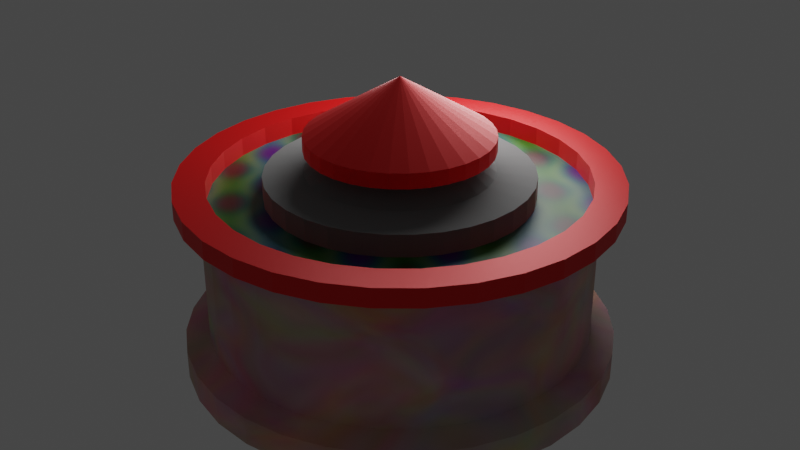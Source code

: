 # Source: MineBomb.blend  (saved by Blender 3.3.6; exported with 4.5.12 LTS)
import bpy
from mathutils import Matrix  # noqa: F401  (used for matrix-valued properties, if any)

bpy.ops.wm.read_factory_settings(use_empty=True)
scene = bpy.context.scene
scene.name = 'Scene'

# ---- collections
col_collection = bpy.data.collections.new('Collection'); scene.collection.children.link(col_collection)

# ---- materials (node trees are filled in below, after node groups)
mat_redmaterial = bpy.data.materials.new('RedMaterial')
mat_redmaterial.use_transparent_shadow = False
mat_metalick = bpy.data.materials.new('Metalick')
mat_metalick.use_transparent_shadow = False
mat_old = bpy.data.materials.new('Old')
mat_old.use_transparent_shadow = False
mat_old2 = bpy.data.materials.new('Old2')
mat_old2.use_transparent_shadow = False

# ---- material node trees
mat_redmaterial.use_nodes = True; mat_redmaterial.node_tree.nodes.clear()
_N = mat_redmaterial.node_tree.nodes; _L = mat_redmaterial.node_tree.links
n0 = _N.new('ShaderNodeBsdfPrincipled'); n0.name = 'Principled BSDF'; n0.location = (10, 300)
n0.distribution = 'GGX'
n0.subsurface_method = 'RANDOM_WALK_SKIN'
n0.inputs[0].default_value = (0.8, 0.0, 0.0, 1.0)
n0.inputs[1].default_value = 0.2992
n0.inputs[3].default_value = 1.45
n0.inputs[27].default_value = (0.0, 0.0, 0.0, 1.0)
n0.inputs[28].default_value = 1.0
n1 = _N.new('ShaderNodeOutputMaterial'); n1.name = 'Material Output'; n1.location = (300, 300)
_L.new(n0.outputs[0], n1.inputs[0])
n1.is_active_output = True
mat_metalick.use_nodes = True; mat_metalick.node_tree.nodes.clear()
_N = mat_metalick.node_tree.nodes; _L = mat_metalick.node_tree.links
n0 = _N.new('ShaderNodeBsdfPrincipled'); n0.name = 'Principled BSDF'; n0.location = (10, 300)
n0.distribution = 'GGX'
n0.subsurface_method = 'RANDOM_WALK_SKIN'
n0.inputs[0].default_value = (0.4337, 0.4337, 0.4337, 1.0)
n0.inputs[1].default_value = 1.0
n0.inputs[2].default_value = 1.0
n0.inputs[3].default_value = 1.45
n0.inputs[8].default_value = 1.0
n0.inputs[9].default_value = (1.0, 0.8, 0.7)
n0.inputs[10].default_value = 0.3386
n0.inputs[11].default_value = 1.642
n0.inputs[13].default_value = 0.8386
n0.inputs[20].default_value = 0.4788
n0.inputs[27].default_value = (0.0, 0.0, 0.0, 1.0)
n0.inputs[28].default_value = 1.0
n1 = _N.new('ShaderNodeOutputMaterial'); n1.name = 'Material Output'; n1.location = (300, 300)
_L.new(n0.outputs[0], n1.inputs[0])
n1.is_active_output = True
mat_old.use_nodes = True; mat_old.node_tree.nodes.clear()
_N = mat_old.node_tree.nodes; _L = mat_old.node_tree.links
n0 = _N.new('ShaderNodeBsdfPrincipled'); n0.name = 'Principled BSDF'; n0.location = (10, 300)
n0.distribution = 'GGX'
n0.subsurface_method = 'RANDOM_WALK_SKIN'
n0.inputs[3].default_value = 1.45
n0.inputs[27].default_value = (0.0, 0.0, 0.0, 1.0)
n0.inputs[28].default_value = 1.0
n1 = _N.new('ShaderNodeOutputMaterial'); n1.name = 'Material Output'; n1.location = (300, 300)
n2 = _N.new('ShaderNodeTexMagic'); n2.name = 'Magic Texture'; n2.location = (-463, 245)
n3 = _N.new('ShaderNodeRGB'); n3.name = 'RGB'; n3.location = (-492, 39)
n3.outputs[0].default_value = (0.05088, 0.01668, 0.01209, 1.0)
n4 = _N.new('ShaderNodeMix'); n4.name = 'Mix'; n4.location = (-254, 100)
n4.data_type = 'RGBA'
n4.blend_type = 'MULTIPLY'
n4.clamp_result = True
n4.inputs[0].default_value = 0.85
_L.new(n0.outputs[0], n1.inputs[0])
_L.new(n2.outputs[0], n4.inputs[6])
_L.new(n3.outputs[0], n4.inputs[7])
_L.new(n4.outputs[2], n0.inputs[0])
n1.is_active_output = True
mat_old2.use_nodes = True; mat_old2.node_tree.nodes.clear()
_N = mat_old2.node_tree.nodes; _L = mat_old2.node_tree.links
n0 = _N.new('ShaderNodeBsdfPrincipled'); n0.name = 'Principled BSDF'; n0.location = (10, 300)
n0.distribution = 'GGX'
n0.subsurface_method = 'RANDOM_WALK_SKIN'
n0.inputs[3].default_value = 1.45
n0.inputs[27].default_value = (0.0, 0.0, 0.0, 1.0)
n0.inputs[28].default_value = 1.0
n1 = _N.new('ShaderNodeOutputMaterial'); n1.name = 'Material Output'; n1.location = (300, 300)
n2 = _N.new('ShaderNodeMix'); n2.name = 'Mix'; n2.location = (-294, 166)
n2.data_type = 'RGBA'
n2.inputs[7].default_value = (0.5, 0.07733, 0.03886, 1.0)
n3 = _N.new('ShaderNodeTexNoise'); n3.name = 'Noise Texture'; n3.location = (-631, 313)
n3.inputs[8].default_value = 0.8
_L.new(n0.outputs[0], n1.inputs[0])
_L.new(n3.outputs[1], n2.inputs[6])
_L.new(n2.outputs[2], n0.inputs[0])
n1.is_active_output = True

# ---- world
world_world = bpy.data.worlds.new('World'); scene.world = world_world
world_world.use_nodes = True; world_world.node_tree.nodes.clear()
_N = world_world.node_tree.nodes; _L = world_world.node_tree.links
n0 = _N.new('ShaderNodeOutputWorld'); n0.name = 'World Output'; n0.location = (300, 300)
n1 = _N.new('ShaderNodeBackground'); n1.name = 'Background'; n1.location = (10, 300)
n1.inputs[0].default_value = (0.05088, 0.05088, 0.05088, 1.0)
_L.new(n1.outputs[0], n0.inputs[0])
n0.is_active_output = True
world_world.color = (0.05088, 0.05088, 0.05088)
world_world.use_sun_shadow = False
world_world.sun_shadow_jitter_overblur = 0.0

# ---- lights
light_point = bpy.data.lights.new('Point', 'POINT')
light_point.transmission_factor = 0.0
light_point.shadow_soft_size = 0.25
light_point.shadow_maximum_resolution = 0.006
light_point.use_absolute_resolution = True

# ---- meshes
me_cylinder = bpy.data.meshes.new('Cylinder')
me_cylinder.from_pydata([(-0.001227, 0.9975, 0.3992), (-0.001227, 0.6059, 2.399), (0.1939, 0.9783, 0.3992), (0.1175, 0.5942, 2.399), (0.3815, 0.9214, 0.3992), (0.2316, 0.5596, 2.399), (0.5543, 0.829, 0.3992), (0.3368, 0.5034, 2.399), (0.7059, 0.7047, 0.3992), (0.429, 0.4277, 2.399), (0.8302, 0.5531, 0.3992), (0.5046, 0.3355, 2.399), (0.9227, 0.3802, 0.3992), (0.5608, 0.2304, 2.399), (0.9796, 0.1926, 0.3992), (0.5954, 0.1162, 2.399), (0.9988, -0.002454, 0.3992), (0.6071, -0.002454, 2.399), (0.9796, -0.1975, 0.3992), (0.5954, -0.1211, 2.399), (0.9227, -0.3851, 0.3992), (0.5608, -0.2353, 2.399), (0.8302, -0.558, 0.3992), (0.5046, -0.3404, 2.399), (0.7059, -0.7096, 0.3992), (0.429, -0.4326, 2.399), (0.5543, -0.8339, 0.3992), (0.3368, -0.5083, 2.399), (0.3815, -0.9263, 0.3992), (0.2316, -0.5645, 2.399), (0.1939, -0.9832, 0.3992), (0.1175, -0.5991, 2.399), (-0.001227, -1.002, 0.3992), (-0.001227, -0.6108, 2.399), (-0.1963, -0.9832, 0.3992), (-0.1199, -0.5991, 2.399), (-0.3839, -0.9263, 0.3992), (-0.234, -0.5645, 2.399), (-0.5568, -0.8339, 0.3992), (-0.3392, -0.5083, 2.399), (-0.7083, -0.7096, 0.3992), (-0.4314, -0.4326, 2.399), (-0.8327, -0.558, 0.3992), (-0.5071, -0.3404, 2.399), (-0.9251, -0.3851, 0.3992), (-0.5633, -0.2353, 2.399), (-0.982, -0.1975, 0.3992), (-0.5979, -0.1211, 2.399), (-1.001, -0.002454, 0.3992), (-0.6096, -0.002454, 2.399), (-0.982, 0.1926, 0.3992), (-0.5979, 0.1162, 2.399), (-0.9251, 0.3802, 0.3992), (-0.5633, 0.2304, 2.399), (-0.8327, 0.5531, 0.3992), (-0.5071, 0.3355, 2.399), (-0.7083, 0.7047, 0.3992), (-0.4314, 0.4277, 2.399), (-0.5568, 0.829, 0.3992), (-0.3392, 0.5034, 2.399), (-0.3839, 0.9214, 0.3992), (-0.234, 0.5596, 2.399), (-0.1963, 0.9783, 0.3992), (-0.1199, 0.5942, 2.399), (0.1939, 0.9783, 2.399), (-0.001227, 0.9975, 2.399), (0.3815, 0.9214, 2.399), (0.5543, 0.829, 2.399), (0.7059, 0.7047, 2.399), (0.8302, 0.5531, 2.399), (0.9227, 0.3802, 2.399), (0.9796, 0.1926, 2.399), (0.9988, -0.002454, 2.399), (0.9796, -0.1975, 2.399), (0.9227, -0.3851, 2.399), (0.8302, -0.558, 2.399), (0.7059, -0.7096, 2.399), (0.5543, -0.8339, 2.399), (0.3815, -0.9263, 2.399), (0.1939, -0.9832, 2.399), (-0.001227, -1.002, 2.399), (-0.1963, -0.9832, 2.399), (-0.3839, -0.9263, 2.399), (-0.5568, -0.8339, 2.399), (-0.7083, -0.7096, 2.399), (-0.8327, -0.558, 2.399), (-0.9251, -0.3851, 2.399), (-0.982, -0.1975, 2.399), (-1.001, -0.002454, 2.399), (-0.982, 0.1926, 2.399), (-0.9251, 0.3802, 2.399), (-0.8327, 0.5531, 2.399), (-0.7083, 0.7047, 2.399), (-0.5568, 0.829, 2.399), (-0.3839, 0.9214, 2.399), (-0.1963, 0.9783, 2.399), (-0.001227, -0.002454, 4.032), (0.082, 0.4159, 3.249), (-0.001227, 0.4241, 3.249), (0.162, 0.3917, 3.249), (0.2358, 0.3522, 3.249), (0.3004, 0.2992, 3.249), (0.3535, 0.2345, 3.249), (0.3929, 0.1608, 3.249), (0.4172, 0.08077, 3.249), (0.4254, -0.002454, 3.249), (0.4172, -0.08568, 3.249), (0.3929, -0.1657, 3.249), (0.3535, -0.2395, 3.249), (0.3004, -0.3041, 3.249), (0.2358, -0.3572, 3.249), (0.162, -0.3966, 3.249), (0.082, -0.4208, 3.249), (-0.001227, -0.429, 3.249), (-0.08445, -0.4208, 3.249), (-0.1645, -0.3966, 3.249), (-0.2382, -0.3572, 3.249), (-0.3029, -0.3041, 3.249), (-0.3559, -0.2395, 3.249), (-0.3953, -0.1657, 3.249), (-0.4196, -0.08568, 3.249), (-0.4278, -0.002454, 3.249), (-0.4196, 0.08077, 3.249), (-0.3953, 0.1608, 3.249), (-0.3559, 0.2345, 3.249), (-0.3029, 0.2992, 3.249), (-0.2382, 0.3522, 3.249), (-0.1645, 0.3917, 3.249), (-0.08445, 0.4159, 3.249), (0.2316, -0.5645, 2.703), (0.162, -0.3966, 3.037), (0.082, -0.4208, 3.037), (0.1175, -0.5991, 2.703), (0.1175, 0.5942, 2.703), (0.082, 0.4159, 3.037), (0.162, 0.3917, 3.037), (0.2316, 0.5596, 2.703), (-0.4314, 0.4277, 2.703), (-0.3029, 0.2992, 3.037), (-0.2382, 0.3522, 3.037), (-0.3392, 0.5034, 2.703), (-0.001227, -0.429, 3.037), (-0.001227, -0.6108, 2.703), (0.2358, 0.3522, 3.037), (0.3368, 0.5034, 2.703), (-0.1645, 0.3917, 3.037), (-0.234, 0.5596, 2.703), (-0.08445, -0.4208, 3.037), (-0.1199, -0.5991, 2.703), (0.3004, 0.2992, 3.037), (0.429, 0.4277, 2.703), (-0.08445, 0.4159, 3.037), (-0.1199, 0.5942, 2.703), (-0.1645, -0.3966, 3.037), (-0.234, -0.5645, 2.703), (0.3535, 0.2345, 3.037), (0.5046, 0.3355, 2.703), (-0.001227, 0.4241, 3.037), (-0.001227, 0.6059, 2.703), (-0.2382, -0.3572, 3.037), (-0.3392, -0.5083, 2.703), (0.3929, 0.1608, 3.037), (0.5608, 0.2304, 2.703), (-0.3029, -0.3041, 3.037), (-0.4314, -0.4326, 2.703), (0.4172, 0.08077, 3.037), (0.5954, 0.1162, 2.703), (-0.3559, -0.2395, 3.037), (-0.5071, -0.3404, 2.703), (0.4254, -0.002454, 3.037), (0.6071, -0.002454, 2.703), (-0.3953, -0.1657, 3.037), (-0.5633, -0.2353, 2.703), (0.4172, -0.08568, 3.037), (0.5954, -0.1211, 2.703), (-0.4196, -0.08568, 3.037), (-0.5979, -0.1211, 2.703), (0.3929, -0.1657, 3.037), (0.5608, -0.2353, 2.703), (-0.4278, -0.002454, 3.037), (-0.6096, -0.002454, 2.703), (0.3535, -0.2395, 3.037), (0.5046, -0.3404, 2.703), (-0.4196, 0.08077, 3.037), (-0.5979, 0.1162, 2.703), (0.3004, -0.3041, 3.037), (0.429, -0.4326, 2.703), (-0.3953, 0.1608, 3.037), (-0.5633, 0.2304, 2.703), (0.2358, -0.3572, 3.037), (0.3368, -0.5083, 2.703), (-0.3559, 0.2345, 3.037), (-0.5071, 0.3355, 2.703), (0.1623, -0.3973, 2.748), (0.1135, -0.2793, 3.005), (0.05724, -0.2964, 3.005), (0.08215, -0.4216, 2.748), (0.08215, 0.4167, 2.748), (0.05724, 0.2915, 3.005), (0.1135, 0.2744, 3.005), (0.1623, 0.3924, 2.748), (-0.3034, 0.2997, 2.748), (-0.2131, 0.2095, 3.005), (-0.1677, 0.2467, 3.005), (-0.2387, 0.3529, 2.748), (-0.001227, -0.3021, 3.005), (-0.001227, -0.4298, 2.748), (0.1653, 0.2467, 3.005), (0.2362, 0.3529, 2.748), (-0.1159, 0.2744, 3.005), (-0.1648, 0.3924, 2.748), (-0.05969, -0.2964, 3.005), (-0.0846, -0.4216, 2.748), (0.2107, 0.2095, 3.005), (0.301, 0.2997, 2.748), (-0.05969, 0.2915, 3.005), (-0.0846, 0.4167, 2.748), (-0.1159, -0.2793, 3.005), (-0.1648, -0.3973, 2.748), (0.248, 0.164, 3.005), (0.3541, 0.235, 2.748), (-0.001227, 0.2972, 3.005), (-0.001227, 0.4249, 2.748), (-0.1677, -0.2516, 3.005), (-0.2387, -0.3578, 2.748), (0.2756, 0.1122, 3.005), (0.3936, 0.1611, 2.748), (-0.2131, -0.2144, 3.005), (-0.3034, -0.3047, 2.748), (0.2927, 0.05601, 3.005), (0.4179, 0.08092, 2.748), (-0.2504, -0.1689, 3.005), (-0.3566, -0.2399, 2.748), (0.2985, -0.002454, 3.005), (0.4262, -0.002454, 2.748), (-0.2781, -0.1171, 3.005), (-0.3961, -0.166, 2.748), (0.2927, -0.06092, 3.005), (0.4179, -0.08583, 2.748), (-0.2952, -0.06092, 3.005), (-0.4204, -0.08583, 2.748), (0.2756, -0.1171, 3.005), (0.3936, -0.166, 2.748), (-0.3009, -0.002454, 3.005), (-0.4286, -0.002454, 2.748), (0.248, -0.1689, 3.005), (0.3541, -0.2399, 2.748), (-0.2952, 0.05601, 3.005), (-0.4204, 0.08092, 2.748), (0.2107, -0.2144, 3.005), (0.301, -0.3047, 2.748), (-0.2781, 0.1122, 3.005), (-0.3961, 0.1611, 2.748), (0.1653, -0.2516, 3.005), (0.2362, -0.3578, 2.748), (-0.2504, 0.164, 3.005), (-0.3566, 0.235, 2.748), (-0.001227, 0.8527, 2.399), (0.1656, 0.8363, 2.399), (0.326, 0.7876, 2.399), (0.4739, 0.7086, 2.399), (0.6035, 0.6022, 2.399), (0.7098, 0.4726, 2.399), (0.7888, 0.3248, 2.399), (0.8375, 0.1644, 2.399), (0.8539, -0.002454, 2.399), (0.8375, -0.1693, 2.399), (0.7888, -0.3297, 2.399), (0.7098, -0.4775, 2.399), (0.6035, -0.6071, 2.399), (0.4739, -0.7135, 2.399), (0.326, -0.7925, 2.399), (0.1656, -0.8412, 2.399), (-0.001227, -0.8576, 2.399), (-0.1681, -0.8412, 2.399), (-0.3285, -0.7925, 2.399), (-0.4763, -0.7135, 2.399), (-0.6059, -0.6071, 2.399), (-0.7123, -0.4775, 2.399), (-0.7913, -0.3297, 2.399), (-0.8399, -0.1693, 2.399), (-0.8564, -0.002454, 2.399), (-0.8399, 0.1644, 2.399), (-0.7913, 0.3248, 2.399), (-0.7123, 0.4726, 2.399), (-0.6059, 0.6022, 2.399), (-0.4763, 0.7086, 2.399), (-0.3285, 0.7876, 2.399), (-0.1681, 0.8363, 2.399), (0.1939, 0.9783, 2.659), (-0.001227, 0.9975, 2.659), (0.3815, 0.9214, 2.659), (0.5543, 0.829, 2.659), (0.7059, 0.7047, 2.659), (0.8302, 0.5531, 2.659), (0.9227, 0.3802, 2.659), (0.9796, 0.1926, 2.659), (0.9988, -0.002454, 2.659), (0.9796, -0.1975, 2.659), (0.9227, -0.3851, 2.659), (0.8302, -0.558, 2.659), (0.7059, -0.7096, 2.659), (0.5543, -0.8339, 2.659), (0.3815, -0.9263, 2.659), (0.1939, -0.9832, 2.659), (-0.001227, -1.002, 2.659), (-0.1963, -0.9832, 2.659), (-0.3839, -0.9263, 2.659), (-0.5568, -0.8339, 2.659), (-0.7083, -0.7096, 2.659), (-0.8327, -0.558, 2.659), (-0.9251, -0.3851, 2.659), (-0.982, -0.1975, 2.659), (-1.001, -0.002454, 2.659), (-0.982, 0.1926, 2.659), (-0.9251, 0.3802, 2.659), (-0.8327, 0.5531, 2.659), (-0.7083, 0.7047, 2.659), (-0.5568, 0.829, 2.659), (-0.3839, 0.9214, 2.659), (-0.1963, 0.9783, 2.659), (0.1656, 0.8363, 2.659), (0.326, 0.7876, 2.659), (0.4739, 0.7086, 2.659), (0.6035, 0.6022, 2.659), (0.7098, 0.4726, 2.659), (0.7888, 0.3248, 2.659), (0.8375, 0.1644, 2.659), (0.8539, -0.002454, 2.659), (0.8375, -0.1693, 2.659), (0.7888, -0.3297, 2.659), (0.7098, -0.4775, 2.659), (0.6035, -0.6071, 2.659), (0.4739, -0.7135, 2.659), (0.326, -0.7925, 2.659), (0.1656, -0.8412, 2.659), (-0.001227, -0.8576, 2.659), (-0.1681, -0.8412, 2.659), (-0.3285, -0.7925, 2.659), (-0.4763, -0.7135, 2.659), (-0.6059, -0.6071, 2.659), (-0.7123, -0.4775, 2.659), (-0.7913, -0.3297, 2.659), (-0.8399, -0.1693, 2.659), (-0.8564, -0.002454, 2.659), (-0.8399, 0.1644, 2.659), (-0.7913, 0.3248, 2.659), (-0.7123, 0.4726, 2.659), (-0.6059, 0.6022, 2.659), (-0.4763, 0.7086, 2.659), (-0.3285, 0.7876, 2.659), (-0.1681, 0.8363, 2.659), (-0.001227, 0.8527, 2.659), (-0.001227, 0.8886, 0.5081), (0.1726, 0.8715, 0.5081), (0.1726, 0.8715, 2.29), (-0.001227, 0.8886, 2.29), (0.3398, 0.8208, 0.5081), (0.3398, 0.8208, 2.29), (0.4938, 0.7385, 0.5081), (0.4938, 0.7385, 2.29), (0.6289, 0.6276, 0.5081), (0.6289, 0.6276, 2.29), (0.7397, 0.4926, 0.5081), (0.7397, 0.4926, 2.29), (0.822, 0.3385, 0.5081), (0.822, 0.3385, 2.29), (0.8727, 0.1714, 0.5081), (0.8727, 0.1714, 2.29), (0.8899, -0.002454, 0.5081), (0.8899, -0.002454, 2.29), (0.8727, -0.1763, 0.5081), (0.8727, -0.1763, 2.29), (0.822, -0.3435, 0.5081), (0.822, -0.3435, 2.29), (0.7397, -0.4975, 0.5081), (0.7397, -0.4975, 2.29), (0.6289, -0.6325, 0.5081), (0.6289, -0.6325, 2.29), (0.4938, -0.7434, 0.5081), (0.4938, -0.7434, 2.29), (0.3398, -0.8257, 0.5081), (0.3398, -0.8257, 2.29), (0.1726, -0.8764, 0.5081), (0.1726, -0.8764, 2.29), (-0.001227, -0.8935, 0.5081), (-0.001227, -0.8935, 2.29), (-0.1751, -0.8764, 0.5081), (-0.1751, -0.8764, 2.29), (-0.3422, -0.8257, 0.5081), (-0.3422, -0.8257, 2.29), (-0.4963, -0.7434, 0.5081), (-0.4963, -0.7434, 2.29), (-0.6313, -0.6325, 0.5081), (-0.6313, -0.6325, 2.29), (-0.7421, -0.4975, 0.5081), (-0.7421, -0.4975, 2.29), (-0.8245, -0.3435, 0.5081), (-0.8245, -0.3435, 2.29), (-0.8752, -0.1763, 0.5081), (-0.8752, -0.1763, 2.29), (-0.8923, -0.002454, 0.5081), (-0.8923, -0.002454, 2.29), (-0.8752, 0.1714, 0.5081), (-0.8752, 0.1714, 2.29), (-0.8245, 0.3385, 0.5081), (-0.8245, 0.3385, 2.29), (-0.7421, 0.4926, 0.5081), (-0.7421, 0.4926, 2.29), (-0.6313, 0.6276, 0.5081), (-0.6313, 0.6276, 2.29), (-0.4963, 0.7385, 0.5081), (-0.4963, 0.7385, 2.29), (-0.3422, 0.8208, 0.5081), (-0.3422, 0.8208, 2.29), (-0.1751, 0.8715, 0.5081), (-0.1751, 0.8715, 2.29), (-0.001227, 0.9975, -9.787e-05), (0.1939, 0.9783, -9.787e-05), (0.3815, 0.9214, -9.787e-05), (0.5543, 0.829, -9.787e-05), (0.7059, 0.7047, -9.787e-05), (0.8302, 0.5531, -9.787e-05), (0.9227, 0.3802, -9.787e-05), (0.9796, 0.1926, -9.787e-05), (0.9988, -0.002454, -9.787e-05), (0.9796, -0.1975, -9.787e-05), (0.9227, -0.3851, -9.787e-05), (0.8302, -0.558, -9.787e-05), (0.7059, -0.7096, -9.787e-05), (0.5543, -0.8339, -9.787e-05), (0.3815, -0.9263, -9.787e-05), (0.1939, -0.9832, -9.787e-05), (-0.001227, -1.002, -9.787e-05), (-0.1963, -0.9832, -9.787e-05), (-0.3839, -0.9263, -9.787e-05), (-0.5568, -0.8339, -9.787e-05), (-0.7083, -0.7096, -9.787e-05), (-0.8327, -0.558, -9.787e-05), (-0.9251, -0.3851, -9.787e-05), (-0.982, -0.1975, -9.787e-05), (-1.001, -0.002454, -9.787e-05), (-0.982, 0.1926, -9.787e-05), (-0.9251, 0.3802, -9.787e-05), (-0.8327, 0.5531, -9.787e-05), (-0.7083, 0.7047, -9.787e-05), (-0.5568, 0.829, -9.787e-05), (-0.3839, 0.9214, -9.787e-05), (-0.1963, 0.9783, -9.787e-05)], [], [(66, 67, 360, 358), (24, 22, 375, 377), (92, 93, 412, 410), (6, 4, 357, 359), (83, 84, 394, 392), (58, 56, 409, 411), (74, 75, 376, 374), (40, 38, 391, 393), (64, 66, 358, 355), (22, 20, 373, 375), (91, 92, 410, 408), (4, 2, 354, 357), (82, 83, 392, 390), (56, 54, 407, 409), (73, 74, 374, 372), (38, 36, 389, 391), (20, 18, 371, 373), (90, 91, 408, 406), (65, 64, 355, 356), (81, 82, 390, 388), (54, 52, 405, 407), (2, 0, 353, 354), (72, 73, 372, 370), (36, 34, 387, 389), (18, 16, 369, 371), (89, 90, 406, 404), (80, 81, 388, 386), (52, 50, 403, 405), (71, 72, 370, 368), (34, 32, 385, 387), (131, 130, 111, 112), (16, 14, 367, 369), (88, 89, 404, 402), (2, 4, 419, 418), (274, 275, 338, 337), (93, 92, 317, 318), (275, 276, 339, 338), (84, 83, 308, 309), (276, 277, 340, 339), (75, 74, 299, 300), (66, 64, 289, 291), (277, 278, 341, 340), (92, 91, 316, 317), (278, 279, 342, 341), (83, 82, 307, 308), (74, 73, 298, 299), (279, 280, 343, 342), (280, 281, 344, 343), (91, 90, 315, 316), (64, 65, 290, 289), (281, 282, 345, 344), (82, 81, 306, 307), (73, 72, 297, 298), (282, 283, 346, 345), (283, 284, 347, 346), (257, 258, 321, 352), (90, 89, 314, 315), (284, 285, 348, 347), (81, 80, 305, 306), (258, 259, 322, 321), (72, 71, 296, 297), (285, 286, 349, 348), (259, 260, 323, 322), (286, 287, 350, 349), (260, 261, 324, 323), (89, 88, 313, 314), (135, 134, 97, 99), (139, 138, 125, 126), (141, 131, 112, 113), (143, 135, 99, 100), (145, 139, 126, 127), (147, 141, 113, 114), (149, 143, 100, 101), (151, 145, 127, 128), (153, 147, 114, 115), (155, 149, 101, 102), (157, 151, 128, 98), (159, 153, 115, 116), (161, 155, 102, 103), (163, 159, 116, 117), (165, 161, 103, 104), (167, 163, 117, 118), (169, 165, 104, 105), (171, 167, 118, 119), (173, 169, 105, 106), (175, 171, 119, 120), (177, 173, 106, 107), (179, 175, 120, 121), (181, 177, 107, 108), (183, 179, 121, 122), (185, 181, 108, 109), (187, 183, 122, 123), (189, 185, 109, 110), (191, 187, 123, 124), (130, 189, 110, 111), (134, 157, 98, 97), (138, 191, 124, 125), (96, 97, 98), (96, 99, 97), (96, 100, 99), (96, 101, 100), (96, 102, 101), (96, 103, 102), (96, 104, 103), (96, 105, 104), (96, 106, 105), (96, 107, 106), (96, 108, 107), (96, 109, 108), (96, 110, 109), (96, 111, 110), (96, 112, 111), (96, 113, 112), (96, 114, 113), (96, 115, 114), (96, 116, 115), (96, 117, 116), (96, 118, 117), (96, 119, 118), (96, 120, 119), (96, 121, 120), (96, 122, 121), (96, 123, 122), (96, 124, 123), (96, 125, 124), (96, 126, 125), (96, 127, 126), (96, 128, 127), (96, 98, 128), (57, 55, 192, 137), (142, 132, 196, 206), (3, 1, 158, 133), (157, 134, 198, 221), (29, 27, 190, 129), (165, 169, 233, 229), (55, 53, 188, 192), (135, 143, 207, 199), (27, 25, 186, 190), (133, 158, 222, 197), (53, 51, 184, 188), (170, 166, 230, 234), (25, 23, 182, 186), (144, 136, 200, 208), (51, 49, 180, 184), (191, 138, 202, 255), (23, 21, 178, 182), (167, 171, 235, 231), (49, 47, 176, 180), (139, 145, 209, 203), (21, 19, 174, 178), (137, 192, 256, 201), (47, 45, 172, 176), (172, 168, 232, 236), (19, 17, 170, 174), (146, 140, 204, 210), (45, 43, 168, 172), (169, 173, 237, 233), (17, 15, 166, 170), (141, 147, 211, 205), (43, 41, 164, 168), (174, 170, 234, 238), (15, 13, 162, 166), (148, 142, 206, 212), (41, 39, 160, 164), (171, 175, 239, 235), (13, 11, 156, 162), (143, 149, 213, 207), (39, 37, 154, 160), (176, 172, 236, 240), (1, 63, 152, 158), (150, 144, 208, 214), (11, 9, 150, 156), (173, 177, 241, 237), (37, 35, 148, 154), (145, 151, 215, 209), (63, 61, 146, 152), (178, 174, 238, 242), (9, 7, 144, 150), (152, 146, 210, 216), (35, 33, 142, 148), (175, 179, 243, 239), (61, 59, 140, 146), (147, 153, 217, 211), (7, 5, 136, 144), (180, 176, 240, 244), (33, 31, 132, 142), (154, 148, 212, 218), (59, 57, 137, 140), (177, 181, 245, 241), (5, 3, 133, 136), (149, 155, 219, 213), (31, 29, 129, 132), (182, 178, 242, 246), (201, 256, 255, 202), (197, 222, 221, 198), (193, 254, 253, 194), (256, 252, 251, 255), (254, 250, 249, 253), (252, 248, 247, 251), (250, 246, 245, 249), (248, 244, 243, 247), (246, 242, 241, 245), (244, 240, 239, 243), (242, 238, 237, 241), (240, 236, 235, 239), (238, 234, 233, 237), (236, 232, 231, 235), (234, 230, 229, 233), (232, 228, 227, 231), (230, 226, 225, 229), (228, 224, 223, 227), (226, 220, 219, 225), (224, 218, 217, 223), (222, 216, 215, 221), (220, 214, 213, 219), (218, 212, 211, 217), (216, 210, 209, 215), (214, 208, 207, 213), (212, 206, 205, 211), (210, 204, 203, 209), (208, 200, 199, 207), (206, 196, 195, 205), (204, 201, 202, 203), (200, 197, 198, 199), (196, 193, 194, 195), (168, 164, 228, 232), (129, 190, 254, 193), (131, 141, 205, 195), (163, 167, 231, 227), (189, 130, 194, 253), (140, 137, 201, 204), (166, 162, 226, 230), (192, 188, 252, 256), (138, 139, 203, 202), (161, 165, 229, 225), (187, 191, 255, 251), (136, 133, 197, 200), (164, 160, 224, 228), (190, 186, 250, 254), (134, 135, 199, 198), (159, 163, 227, 223), (185, 189, 253, 249), (132, 129, 193, 196), (162, 156, 220, 226), (188, 184, 248, 252), (130, 131, 195, 194), (155, 161, 225, 219), (183, 187, 251, 247), (160, 154, 218, 224), (186, 182, 246, 250), (153, 159, 223, 217), (181, 185, 249, 245), (158, 152, 216, 222), (184, 180, 244, 248), (151, 157, 221, 215), (179, 183, 247, 243), (156, 150, 214, 220), (63, 1, 257, 288), (61, 63, 288, 287), (59, 61, 287, 286), (57, 59, 286, 285), (55, 57, 285, 284), (53, 55, 284, 283), (51, 53, 283, 282), (49, 51, 282, 281), (47, 49, 281, 280), (45, 47, 280, 279), (43, 45, 279, 278), (41, 43, 278, 277), (39, 41, 277, 276), (37, 39, 276, 275), (35, 37, 275, 274), (33, 35, 274, 273), (31, 33, 273, 272), (29, 31, 272, 271), (27, 29, 271, 270), (25, 27, 270, 269), (23, 25, 269, 268), (21, 23, 268, 267), (19, 21, 267, 266), (17, 19, 266, 265), (15, 17, 265, 264), (13, 15, 264, 263), (11, 13, 263, 262), (9, 11, 262, 261), (7, 9, 261, 260), (5, 7, 260, 259), (3, 5, 259, 258), (1, 3, 258, 257), (352, 321, 289, 290), (321, 322, 291, 289), (322, 323, 292, 291), (323, 324, 293, 292), (324, 325, 294, 293), (325, 326, 295, 294), (326, 327, 296, 295), (327, 328, 297, 296), (328, 329, 298, 297), (329, 330, 299, 298), (330, 331, 300, 299), (331, 332, 301, 300), (332, 333, 302, 301), (333, 334, 303, 302), (334, 335, 304, 303), (335, 336, 305, 304), (336, 337, 306, 305), (337, 338, 307, 306), (338, 339, 308, 307), (339, 340, 309, 308), (340, 341, 310, 309), (341, 342, 311, 310), (342, 343, 312, 311), (343, 344, 313, 312), (344, 345, 314, 313), (345, 346, 315, 314), (346, 347, 316, 315), (347, 348, 317, 316), (348, 349, 318, 317), (349, 350, 319, 318), (350, 351, 320, 319), (351, 352, 290, 320), (67, 66, 291, 292), (273, 274, 337, 336), (76, 75, 300, 301), (85, 84, 309, 310), (272, 273, 336, 335), (94, 93, 318, 319), (271, 272, 335, 334), (68, 67, 292, 293), (270, 271, 334, 333), (77, 76, 301, 302), (86, 85, 310, 311), (269, 270, 333, 332), (95, 94, 319, 320), (268, 269, 332, 331), (69, 68, 293, 294), (267, 268, 331, 330), (78, 77, 302, 303), (87, 86, 311, 312), (266, 267, 330, 329), (65, 95, 320, 290), (265, 266, 329, 328), (70, 69, 294, 295), (264, 265, 328, 327), (79, 78, 303, 304), (88, 87, 312, 313), (263, 264, 327, 326), (262, 263, 326, 325), (288, 257, 352, 351), (71, 70, 295, 296), (261, 262, 325, 324), (80, 79, 304, 305), (287, 288, 351, 350), (353, 356, 355, 354), (354, 355, 358, 357), (357, 358, 360, 359), (359, 360, 362, 361), (361, 362, 364, 363), (363, 364, 366, 365), (365, 366, 368, 367), (367, 368, 370, 369), (369, 370, 372, 371), (371, 372, 374, 373), (373, 374, 376, 375), (375, 376, 378, 377), (377, 378, 380, 379), (379, 380, 382, 381), (381, 382, 384, 383), (383, 384, 386, 385), (385, 386, 388, 387), (387, 388, 390, 389), (389, 390, 392, 391), (391, 392, 394, 393), (393, 394, 396, 395), (395, 396, 398, 397), (397, 398, 400, 399), (399, 400, 402, 401), (401, 402, 404, 403), (403, 404, 406, 405), (405, 406, 408, 407), (407, 408, 410, 409), (409, 410, 412, 411), (411, 412, 414, 413), (413, 414, 416, 415), (415, 416, 356, 353), (42, 40, 393, 395), (75, 76, 378, 376), (60, 58, 411, 413), (84, 85, 396, 394), (8, 6, 359, 361), (93, 94, 414, 412), (26, 24, 377, 379), (67, 68, 362, 360), (44, 42, 395, 397), (76, 77, 380, 378), (62, 60, 413, 415), (85, 86, 398, 396), (10, 8, 361, 363), (94, 95, 416, 414), (28, 26, 379, 381), (68, 69, 364, 362), (46, 44, 397, 399), (77, 78, 382, 380), (0, 62, 415, 353), (86, 87, 400, 398), (12, 10, 363, 365), (95, 65, 356, 416), (30, 28, 381, 383), (69, 70, 366, 364), (48, 46, 399, 401), (78, 79, 384, 382), (87, 88, 402, 400), (14, 12, 365, 367), (32, 30, 383, 385), (70, 71, 368, 366), (50, 48, 401, 403), (79, 80, 386, 384), (417, 418, 419, 420, 421, 422, 423, 424, 425, 426, 427, 428, 429, 430, 431, 432, 433, 434, 435, 436, 437, 438, 439, 440, 441, 442, 443, 444, 445, 446, 447, 448), (20, 22, 428, 427), (38, 40, 437, 436), (56, 58, 446, 445), (12, 14, 424, 423), (30, 32, 433, 432), (48, 50, 442, 441), (4, 6, 420, 419), (22, 24, 429, 428), (40, 42, 438, 437), (58, 60, 447, 446), (14, 16, 425, 424), (32, 34, 434, 433), (50, 52, 443, 442), (6, 8, 421, 420), (24, 26, 430, 429), (42, 44, 439, 438), (60, 62, 448, 447), (16, 18, 426, 425), (34, 36, 435, 434), (52, 54, 444, 443), (8, 10, 422, 421), (26, 28, 431, 430), (44, 46, 440, 439), (0, 2, 418, 417), (62, 0, 417, 448), (18, 20, 427, 426), (36, 38, 436, 435), (54, 56, 445, 444), (10, 12, 423, 422), (28, 30, 432, 431), (46, 48, 441, 440)])
me_cylinder.polygons.foreach_set('material_index', [0, 3, 0, 3, 0, 3, 0, 3, 0, 3, 0, 3, 0, 3, 0, 3, 3, 0, 0, 0, 3, 3, 0, 3, 3, 0, 0, 3, 0, 3, 0, 3, 0, 3, 0, 0, 0, 0, 0, 0, 0, 0, 0, 0, 0, 0, 0, 0, 0, 0, 0, 0, 0, 0, 0, 0, 0, 0, 0, 0, 0, 0, 0, 0, 0, 0, 0, 0, 0, 0, 0, 0, 0, 0, 0, 0, 0, 0, 0, 0, 0, 0, 0, 0, 0, 0, 0, 0, 0, 0, 0, 0, 0, 0, 0, 0, 0, 0, 0, 0, 0, 0, 0, 0, 0, 0, 0, 0, 0, 0, 0, 0, 0, 0, 0, 0, 0, 0, 0, 0, 0, 0, 0, 0, 0, 0, 0, 0, 0, 1, 1, 1, 0, 1, 0, 1, 0, 1, 1, 1, 1, 1, 1, 1, 0, 1, 0, 1, 0, 1, 1, 1, 1, 1, 1, 1, 0, 1, 0, 1, 1, 1, 1, 1, 0, 1, 0, 1, 1, 1, 1, 1, 0, 1, 0, 1, 1, 1, 1, 1, 0, 1, 0, 1, 1, 1, 1, 1, 0, 1, 0, 1, 1, 1, 1, 1, 1, 1, 1, 1, 1, 1, 1, 1, 1, 1, 1, 1, 1, 1, 1, 1, 1, 1, 1, 1, 1, 1, 1, 1, 1, 1, 1, 1, 1, 1, 1, 0, 0, 0, 1, 1, 1, 0, 0, 0, 1, 1, 1, 0, 0, 0, 1, 1, 1, 0, 0, 0, 1, 1, 0, 0, 1, 1, 0, 0, 1, 2, 2, 2, 2, 2, 2, 2, 2, 2, 2, 2, 2, 2, 2, 2, 2, 2, 2, 2, 2, 2, 2, 2, 2, 2, 2, 2, 2, 2, 2, 2, 2, 0, 0, 0, 0, 0, 0, 0, 0, 0, 0, 0, 0, 0, 0, 0, 0, 0, 0, 0, 0, 0, 0, 0, 0, 0, 0, 0, 0, 0, 0, 0, 0, 0, 0, 0, 0, 0, 0, 0, 0, 0, 0, 0, 0, 0, 0, 0, 0, 0, 0, 0, 0, 0, 0, 0, 0, 0, 0, 0, 0, 0, 0, 0, 0, 3, 3, 3, 3, 3, 3, 3, 3, 3, 3, 3, 3, 3, 3, 3, 3, 3, 3, 3, 3, 3, 3, 3, 3, 3, 3, 3, 3, 3, 3, 3, 3, 3, 0, 3, 0, 3, 0, 3, 0, 3, 0, 3, 0, 3, 0, 3, 0, 3, 0, 3, 0, 3, 0, 3, 0, 3, 0, 0, 3, 3, 0, 3, 0, 3, 3, 3, 3, 3, 3, 3, 3, 3, 3, 3, 3, 3, 3, 3, 3, 3, 3, 3, 3, 3, 3, 3, 3, 3, 3, 3, 3, 3, 3, 3, 3])
_uv = me_cylinder.uv_layers.new(name='UVMap')
_uv.uv.foreach_set('vector', [0.9375, 1.0, 0.9062, 1.0, 0.9062, 1.0, 0.9375, 1.0, 0.9197, 0.08029, 0.9496, 0.1167, 0.9496, 0.1167, 0.9197, 0.08029, 0.125, 1.0, 0.09375, 1.0, 0.09375, 1.0, 0.125, 1.0, 0.8833, 0.4496, 0.8418, 0.4717, 0.8418, 0.4717, 0.8833, 0.4496, 0.4062, 1.0, 0.375, 1.0, 0.375, 1.0, 0.4062, 1.0, 0.6167, 0.4496, 0.5803, 0.4197, 0.5803, 0.4197, 0.6167, 0.4496, 0.6875, 1.0, 0.6562, 1.0, 0.6562, 1.0, 0.6875, 1.0, 0.5803, 0.08029, 0.6167, 0.05045, 0.6167, 0.05045, 0.5803, 0.08029, 0.9688, 1.0, 0.9375, 1.0, 0.9375, 1.0, 0.9688, 1.0, 0.9496, 0.1167, 0.9717, 0.1582, 0.9717, 0.1582, 0.9496, 0.1167, 0.1562, 1.0, 0.125, 1.0, 0.125, 1.0, 0.1562, 1.0, 0.8418, 0.4717, 0.7968, 0.4854, 0.7968, 0.4854, 0.8418, 0.4717, 0.4375, 1.0, 0.4062, 1.0, 0.4062, 1.0, 0.4375, 1.0, 0.5803, 0.4197, 0.5504, 0.3833, 0.5504, 0.3833, 0.5803, 0.4197, 0.7188, 1.0, 0.6875, 1.0, 0.6875, 1.0, 0.7188, 1.0, 0.6167, 0.05045, 0.6582, 0.02827, 0.6582, 0.02827, 0.6167, 0.05045, 0.9717, 0.1582, 0.9854, 0.2032, 0.9854, 0.2032, 0.9717, 0.1582, 0.1875, 1.0, 0.1562, 1.0, 0.1562, 1.0, 0.1875, 1.0, 1.0, 1.0, 0.9688, 1.0, 0.9688, 1.0, 1.0, 1.0, 0.4688, 1.0, 0.4375, 1.0, 0.4375, 1.0, 0.4688, 1.0, 0.5504, 0.3833, 0.5283, 0.3418, 0.5283, 0.3418, 0.5504, 0.3833, 0.7968, 0.4854, 0.75, 0.49, 0.75, 0.49, 0.7968, 0.4854, 0.75, 1.0, 0.7188, 1.0, 0.7188, 1.0, 0.75, 1.0, 0.6582, 0.02827, 0.7032, 0.01461, 0.7032, 0.01461, 0.6582, 0.02827, 0.9854, 0.2032, 0.99, 0.25, 0.99, 0.25, 0.9854, 0.2032, 0.2188, 1.0, 0.1875, 1.0, 0.1875, 1.0, 0.2188, 1.0, 0.5, 1.0, 0.4688, 1.0, 0.4688, 1.0, 0.5, 1.0, 0.5283, 0.3418, 0.5146, 0.2968, 0.5146, 0.2968, 0.5283, 0.3418, 0.7812, 1.0, 0.75, 1.0, 0.75, 1.0, 0.7812, 1.0, 0.7032, 0.01461, 0.75, 0.01, 0.75, 0.01, 0.7032, 0.01461, 0.2785, 0.1068, 0.3059, 0.1151, 0.3059, 0.1151, 0.2785, 0.1068, 0.99, 0.25, 0.9854, 0.2968, 0.9854, 0.2968, 0.99, 0.25, 0.25, 1.0, 0.2188, 1.0, 0.2188, 1.0, 0.25, 1.0, 0.7968, 0.4854, 0.8418, 0.4717, 0.8418, 0.4717, 0.7968, 0.4854, 0.21, 0.04871, 0.1715, 0.06039, 0.1715, 0.06039, 0.21, 0.04871, 0.09375, 1.0, 0.125, 1.0, 0.125, 1.0, 0.09375, 1.0, 0.1715, 0.06039, 0.136, 0.07935, 0.136, 0.07935, 0.1715, 0.06039, 0.375, 1.0, 0.4062, 1.0, 0.4062, 1.0, 0.375, 1.0, 0.136, 0.07935, 0.1049, 0.1049, 0.1049, 0.1049, 0.136, 0.07935, 0.6562, 1.0, 0.6875, 1.0, 0.6875, 1.0, 0.6562, 1.0, 0.9375, 1.0, 0.9688, 1.0, 0.9688, 1.0, 0.9375, 1.0, 0.1049, 0.1049, 0.07935, 0.136, 0.07935, 0.136, 0.1049, 0.1049, 0.125, 1.0, 0.1562, 1.0, 0.1562, 1.0, 0.125, 1.0, 0.07935, 0.136, 0.06039, 0.1715, 0.06039, 0.1715, 0.07935, 0.136, 0.4062, 1.0, 0.4375, 1.0, 0.4375, 1.0, 0.4062, 1.0, 0.6875, 1.0, 0.7188, 1.0, 0.7188, 1.0, 0.6875, 1.0, 0.06039, 0.1715, 0.04871, 0.21, 0.04871, 0.21, 0.06039, 0.1715, 0.04871, 0.21, 0.04476, 0.25, 0.04476, 0.25, 0.04871, 0.21, 0.1562, 1.0, 0.1875, 1.0, 0.1875, 1.0, 0.1562, 1.0, 0.9688, 1.0, 1.0, 1.0, 1.0, 1.0, 0.9688, 1.0, 0.04476, 0.25, 0.04871, 0.29, 0.04871, 0.29, 0.04476, 0.25, 0.4375, 1.0, 0.4688, 1.0, 0.4688, 1.0, 0.4375, 1.0, 0.7188, 1.0, 0.75, 1.0, 0.75, 1.0, 0.7188, 1.0, 0.04871, 0.29, 0.06039, 0.3285, 0.06039, 0.3285, 0.04871, 0.29, 0.06039, 0.3285, 0.07935, 0.364, 0.07935, 0.364, 0.06039, 0.3285, 0.25, 0.4552, 0.29, 0.4513, 0.29, 0.4513, 0.25, 0.4552, 0.1875, 1.0, 0.2188, 1.0, 0.2188, 1.0, 0.1875, 1.0, 0.07935, 0.364, 0.1049, 0.3951, 0.1049, 0.3951, 0.07935, 0.364, 0.4688, 1.0, 0.5, 1.0, 0.5, 1.0, 0.4688, 1.0, 0.29, 0.4513, 0.3285, 0.4396, 0.3285, 0.4396, 0.29, 0.4513, 0.75, 1.0, 0.7812, 1.0, 0.7812, 1.0, 0.75, 1.0, 0.1049, 0.3951, 0.136, 0.4206, 0.136, 0.4206, 0.1049, 0.3951, 0.3285, 0.4396, 0.364, 0.4206, 0.364, 0.4206, 0.3285, 0.4396, 0.136, 0.4206, 0.1715, 0.4396, 0.1715, 0.4396, 0.136, 0.4206, 0.364, 0.4206, 0.3951, 0.3951, 0.3951, 0.3951, 0.364, 0.4206, 0.2188, 1.0, 0.25, 1.0, 0.25, 1.0, 0.2188, 1.0, 0.3059, 0.3849, 0.2785, 0.3932, 0.2785, 0.3932, 0.3059, 0.3849, 0.1689, 0.3714, 0.1468, 0.3532, 0.1468, 0.3532, 0.1689, 0.3714, 0.25, 0.104, 0.2785, 0.1068, 0.2785, 0.1068, 0.25, 0.104, 0.3311, 0.3714, 0.3059, 0.3849, 0.3059, 0.3849, 0.3311, 0.3714, 0.1941, 0.3849, 0.1689, 0.3714, 0.1689, 0.3714, 0.1941, 0.3849, 0.2215, 0.1068, 0.25, 0.104, 0.25, 0.104, 0.2215, 0.1068, 0.3532, 0.3532, 0.3311, 0.3714, 0.3311, 0.3714, 0.3532, 0.3532, 0.2215, 0.3932, 0.1941, 0.3849, 0.1941, 0.3849, 0.2215, 0.3932, 0.1941, 0.1151, 0.2215, 0.1068, 0.2215, 0.1068, 0.1941, 0.1151, 0.3714, 0.3311, 0.3532, 0.3532, 0.3532, 0.3532, 0.3714, 0.3311, 0.25, 0.396, 0.2215, 0.3932, 0.2215, 0.3932, 0.25, 0.396, 0.1689, 0.1286, 0.1941, 0.1151, 0.1941, 0.1151, 0.1689, 0.1286, 0.3849, 0.3059, 0.3714, 0.3311, 0.3714, 0.3311, 0.3849, 0.3059, 0.1468, 0.1468, 0.1689, 0.1286, 0.1689, 0.1286, 0.1468, 0.1468, 0.3932, 0.2785, 0.3849, 0.3059, 0.3849, 0.3059, 0.3932, 0.2785, 0.1286, 0.1689, 0.1468, 0.1468, 0.1468, 0.1468, 0.1286, 0.1689, 0.396, 0.25, 0.3932, 0.2785, 0.3932, 0.2785, 0.396, 0.25, 0.1151, 0.1941, 0.1286, 0.1689, 0.1286, 0.1689, 0.1151, 0.1941, 0.3932, 0.2215, 0.396, 0.25, 0.396, 0.25, 0.3932, 0.2215, 0.1068, 0.2215, 0.1151, 0.1941, 0.1151, 0.1941, 0.1068, 0.2215, 0.3849, 0.1941, 0.3932, 0.2215, 0.3932, 0.2215, 0.3849, 0.1941, 0.104, 0.25, 0.1068, 0.2215, 0.1068, 0.2215, 0.104, 0.25, 0.3714, 0.1689, 0.3849, 0.1941, 0.3849, 0.1941, 0.3714, 0.1689, 0.1068, 0.2785, 0.104, 0.25, 0.104, 0.25, 0.1068, 0.2785, 0.3532, 0.1468, 0.3714, 0.1689, 0.3714, 0.1689, 0.3532, 0.1468, 0.1151, 0.3059, 0.1068, 0.2785, 0.1068, 0.2785, 0.1151, 0.3059, 0.3311, 0.1286, 0.3532, 0.1468, 0.3532, 0.1468, 0.3311, 0.1286, 0.1286, 0.3311, 0.1151, 0.3059, 0.1151, 0.3059, 0.1286, 0.3311, 0.3059, 0.1151, 0.3311, 0.1286, 0.3311, 0.1286, 0.3059, 0.1151, 0.2785, 0.3932, 0.25, 0.396, 0.25, 0.396, 0.2785, 0.3932, 0.1468, 0.3532, 0.1286, 0.3311, 0.1286, 0.3311, 0.1468, 0.3532, 0.2512, 0.256, 0.2785, 0.3932, 0.25, 0.396, 0.2523, 0.2557, 0.3059, 0.3849, 0.2785, 0.3932, 0.2534, 0.2551, 0.3311, 0.3714, 0.3059, 0.3849, 0.2543, 0.2543, 0.3532, 0.3532, 0.3311, 0.3714, 0.2551, 0.2534, 0.3714, 0.3311, 0.3532, 0.3532, 0.2557, 0.2523, 0.3849, 0.3059, 0.3714, 0.3311, 0.256, 0.2512, 0.3932, 0.2785, 0.3849, 0.3059, 0.2561, 0.25, 0.396, 0.25, 0.3932, 0.2785, 0.256, 0.2488, 0.3932, 0.2215, 0.396, 0.25, 0.2557, 0.2477, 0.3849, 0.1941, 0.3932, 0.2215, 0.2551, 0.2466, 0.3714, 0.1689, 0.3849, 0.1941, 0.2543, 0.2457, 0.3532, 0.1468, 0.3714, 0.1689, 0.2534, 0.2449, 0.3311, 0.1286, 0.3532, 0.1468, 0.2523, 0.2443, 0.3059, 0.1151, 0.3311, 0.1286, 0.2512, 0.244, 0.2785, 0.1068, 0.3059, 0.1151, 0.25, 0.2439, 0.25, 0.104, 0.2785, 0.1068, 0.2488, 0.244, 0.2215, 0.1068, 0.25, 0.104, 0.2477, 0.2443, 0.1941, 0.1151, 0.2215, 0.1068, 0.2466, 0.2449, 0.1689, 0.1286, 0.1941, 0.1151, 0.2457, 0.2457, 0.1468, 0.1468, 0.1689, 0.1286, 0.2449, 0.2466, 0.1286, 0.1689, 0.1468, 0.1468, 0.2443, 0.2477, 0.1151, 0.1941, 0.1286, 0.1689, 0.244, 0.2488, 0.1068, 0.2215, 0.1151, 0.1941, 0.2439, 0.25, 0.104, 0.25, 0.1068, 0.2215, 0.244, 0.2512, 0.1068, 0.2785, 0.104, 0.25, 0.2443, 0.2523, 0.1151, 0.3059, 0.1068, 0.2785, 0.2449, 0.2534, 0.1286, 0.3311, 0.1151, 0.3059, 0.2457, 0.2543, 0.1468, 0.3532, 0.1286, 0.3311, 0.2466, 0.2551, 0.1689, 0.3714, 0.1468, 0.3532, 0.2477, 0.2557, 0.1941, 0.3849, 0.1689, 0.3714, 0.2488, 0.256, 0.2215, 0.3932, 0.1941, 0.3849, 0.25, 0.2561, 0.25, 0.396, 0.2215, 0.3932, 0.1468, 0.3532, 0.1286, 0.3311, 0.1286, 0.3311, 0.1468, 0.3532, 0.25, 0.104, 0.2785, 0.1068, 0.2785, 0.1068, 0.25, 0.104, 0.2785, 0.3932, 0.25, 0.396, 0.25, 0.396, 0.2785, 0.3932, 0.25, 0.396, 0.2785, 0.3932, 0.2785, 0.3932, 0.25, 0.396, 0.3059, 0.1151, 0.3311, 0.1286, 0.3311, 0.1286, 0.3059, 0.1151, 0.3932, 0.2785, 0.396, 0.25, 0.396, 0.25, 0.3932, 0.2785, 0.1286, 0.3311, 0.1151, 0.3059, 0.1151, 0.3059, 0.1286, 0.3311, 0.3059, 0.3849, 0.3311, 0.3714, 0.3311, 0.3714, 0.3059, 0.3849, 0.3311, 0.1286, 0.3532, 0.1468, 0.3532, 0.1468, 0.3311, 0.1286, 0.2785, 0.3932, 0.25, 0.396, 0.25, 0.396, 0.2785, 0.3932, 0.1151, 0.3059, 0.1068, 0.2785, 0.1068, 0.2785, 0.1151, 0.3059, 0.396, 0.25, 0.3932, 0.2785, 0.3932, 0.2785, 0.396, 0.25, 0.3532, 0.1468, 0.3714, 0.1689, 0.3714, 0.1689, 0.3532, 0.1468, 0.3311, 0.3714, 0.3059, 0.3849, 0.3059, 0.3849, 0.3311, 0.3714, 0.1068, 0.2785, 0.104, 0.25, 0.104, 0.25, 0.1068, 0.2785, 0.1286, 0.3311, 0.1468, 0.3532, 0.1468, 0.3532, 0.1286, 0.3311, 0.3714, 0.1689, 0.3849, 0.1941, 0.3849, 0.1941, 0.3714, 0.1689, 0.1286, 0.1689, 0.1151, 0.1941, 0.1151, 0.1941, 0.1286, 0.1689, 0.104, 0.25, 0.1068, 0.2215, 0.1068, 0.2215, 0.104, 0.25, 0.1689, 0.3714, 0.1941, 0.3849, 0.1941, 0.3849, 0.1689, 0.3714, 0.3849, 0.1941, 0.3932, 0.2215, 0.3932, 0.2215, 0.3849, 0.1941, 0.1468, 0.3532, 0.1286, 0.3311, 0.1286, 0.3311, 0.1468, 0.3532, 0.1068, 0.2215, 0.1151, 0.1941, 0.1151, 0.1941, 0.1068, 0.2215, 0.1151, 0.1941, 0.1286, 0.1689, 0.1286, 0.1689, 0.1151, 0.1941, 0.3932, 0.2215, 0.396, 0.25, 0.396, 0.25, 0.3932, 0.2215, 0.1941, 0.3849, 0.1689, 0.3714, 0.1689, 0.3714, 0.1941, 0.3849, 0.1151, 0.1941, 0.1286, 0.1689, 0.1286, 0.1689, 0.1151, 0.1941, 0.396, 0.25, 0.3932, 0.2215, 0.3932, 0.2215, 0.396, 0.25, 0.396, 0.25, 0.3932, 0.2785, 0.3932, 0.2785, 0.396, 0.25, 0.25, 0.104, 0.2215, 0.1068, 0.2215, 0.1068, 0.25, 0.104, 0.1286, 0.1689, 0.1468, 0.1468, 0.1468, 0.1468, 0.1286, 0.1689, 0.3932, 0.2215, 0.396, 0.25, 0.396, 0.25, 0.3932, 0.2215, 0.3932, 0.2785, 0.3849, 0.3059, 0.3849, 0.3059, 0.3932, 0.2785, 0.2215, 0.1068, 0.25, 0.104, 0.25, 0.104, 0.2215, 0.1068, 0.1468, 0.1468, 0.1689, 0.1286, 0.1689, 0.1286, 0.1468, 0.1468, 0.1151, 0.1941, 0.1068, 0.2215, 0.1068, 0.2215, 0.1151, 0.1941, 0.3849, 0.3059, 0.3714, 0.3311, 0.3714, 0.3311, 0.3849, 0.3059, 0.3311, 0.3714, 0.3532, 0.3532, 0.3532, 0.3532, 0.3311, 0.3714, 0.1689, 0.1286, 0.1941, 0.1151, 0.1941, 0.1151, 0.1689, 0.1286, 0.1068, 0.2215, 0.1151, 0.1941, 0.1151, 0.1941, 0.1068, 0.2215, 0.25, 0.396, 0.2215, 0.3932, 0.2215, 0.3932, 0.25, 0.396, 0.3532, 0.3532, 0.3311, 0.3714, 0.3311, 0.3714, 0.3532, 0.3532, 0.3714, 0.3311, 0.3532, 0.3532, 0.3532, 0.3532, 0.3714, 0.3311, 0.3932, 0.2215, 0.3849, 0.1941, 0.3849, 0.1941, 0.3932, 0.2215, 0.1941, 0.1151, 0.2215, 0.1068, 0.2215, 0.1068, 0.1941, 0.1151, 0.1941, 0.3849, 0.2215, 0.3932, 0.2215, 0.3932, 0.1941, 0.3849, 0.2215, 0.3932, 0.1941, 0.3849, 0.1941, 0.3849, 0.2215, 0.3932, 0.3849, 0.1941, 0.3932, 0.2215, 0.3932, 0.2215, 0.3849, 0.1941, 0.3532, 0.3532, 0.3311, 0.3714, 0.3311, 0.3714, 0.3532, 0.3532, 0.2215, 0.3932, 0.1941, 0.3849, 0.1941, 0.3849, 0.2215, 0.3932, 0.2215, 0.1068, 0.25, 0.104, 0.25, 0.104, 0.2215, 0.1068, 0.1068, 0.2215, 0.104, 0.25, 0.104, 0.25, 0.1068, 0.2215, 0.1941, 0.3849, 0.1689, 0.3714, 0.1689, 0.3714, 0.1941, 0.3849, 0.2215, 0.1068, 0.1941, 0.1151, 0.1941, 0.1151, 0.2215, 0.1068, 0.3311, 0.3714, 0.3059, 0.3849, 0.3059, 0.3849, 0.3311, 0.3714, 0.104, 0.25, 0.1068, 0.2215, 0.1068, 0.2215, 0.104, 0.25, 0.25, 0.104, 0.2785, 0.1068, 0.2785, 0.1068, 0.25, 0.104, 0.1941, 0.1151, 0.2215, 0.1068, 0.2215, 0.1068, 0.1941, 0.1151, 0.1689, 0.3714, 0.1468, 0.3532, 0.1468, 0.3532, 0.1689, 0.3714, 0.3849, 0.1941, 0.3714, 0.1689, 0.3714, 0.1689, 0.3849, 0.1941, 0.3059, 0.3849, 0.2785, 0.3932, 0.2785, 0.3932, 0.3059, 0.3849, 0.3532, 0.3532, 0.3714, 0.3311, 0.3714, 0.3311, 0.3532, 0.3532, 0.2785, 0.1068, 0.3059, 0.1151, 0.3059, 0.1151, 0.2785, 0.1068, 0.3714, 0.1689, 0.3849, 0.1941, 0.3849, 0.1941, 0.3714, 0.1689, 0.1468, 0.3532, 0.1286, 0.3311, 0.1286, 0.3311, 0.1468, 0.3532, 0.2785, 0.3932, 0.25, 0.396, 0.25, 0.396, 0.2785, 0.3932, 0.3059, 0.1151, 0.3311, 0.1286, 0.3311, 0.1286, 0.3059, 0.1151, 0.1286, 0.3311, 0.1151, 0.3059, 0.1151, 0.3059, 0.1286, 0.3311, 0.3311, 0.1286, 0.3532, 0.1468, 0.3532, 0.1468, 0.3311, 0.1286, 0.1151, 0.3059, 0.1068, 0.2785, 0.1068, 0.2785, 0.1151, 0.3059, 0.3532, 0.1468, 0.3714, 0.1689, 0.3714, 0.1689, 0.3532, 0.1468, 0.1068, 0.2785, 0.104, 0.25, 0.104, 0.25, 0.1068, 0.2785, 0.3714, 0.1689, 0.3849, 0.1941, 0.3849, 0.1941, 0.3714, 0.1689, 0.104, 0.25, 0.1068, 0.2215, 0.1068, 0.2215, 0.104, 0.25, 0.3849, 0.1941, 0.3932, 0.2215, 0.3932, 0.2215, 0.3849, 0.1941, 0.1068, 0.2215, 0.1151, 0.1941, 0.1151, 0.1941, 0.1068, 0.2215, 0.3932, 0.2215, 0.396, 0.25, 0.396, 0.25, 0.3932, 0.2215, 0.1151, 0.1941, 0.1286, 0.1689, 0.1286, 0.1689, 0.1151, 0.1941, 0.396, 0.25, 0.3932, 0.2785, 0.3932, 0.2785, 0.396, 0.25, 0.1286, 0.1689, 0.1468, 0.1468, 0.1468, 0.1468, 0.1286, 0.1689, 0.3932, 0.2785, 0.3849, 0.3059, 0.3849, 0.3059, 0.3932, 0.2785, 0.1468, 0.1468, 0.1689, 0.1286, 0.1689, 0.1286, 0.1468, 0.1468, 0.3849, 0.3059, 0.3714, 0.3311, 0.3714, 0.3311, 0.3849, 0.3059, 0.1689, 0.1286, 0.1941, 0.1151, 0.1941, 0.1151, 0.1689, 0.1286, 0.25, 0.396, 0.2215, 0.3932, 0.2215, 0.3932, 0.25, 0.396, 0.3714, 0.3311, 0.3532, 0.3532, 0.3532, 0.3532, 0.3714, 0.3311, 0.1941, 0.1151, 0.2215, 0.1068, 0.2215, 0.1068, 0.1941, 0.1151, 0.2215, 0.3932, 0.1941, 0.3849, 0.1941, 0.3849, 0.2215, 0.3932, 0.3532, 0.3532, 0.3311, 0.3714, 0.3311, 0.3714, 0.3532, 0.3532, 0.2215, 0.1068, 0.25, 0.104, 0.25, 0.104, 0.2215, 0.1068, 0.1941, 0.3849, 0.1689, 0.3714, 0.1689, 0.3714, 0.1941, 0.3849, 0.3311, 0.3714, 0.3059, 0.3849, 0.3059, 0.3849, 0.3311, 0.3714, 0.25, 0.104, 0.2785, 0.1068, 0.2785, 0.1068, 0.25, 0.104, 0.1689, 0.3714, 0.1468, 0.3532, 0.1468, 0.3532, 0.1689, 0.3714, 0.3059, 0.3849, 0.2785, 0.3932, 0.2785, 0.3932, 0.3059, 0.3849, 0.2785, 0.1068, 0.3059, 0.1151, 0.3059, 0.1151, 0.2785, 0.1068, 0.1286, 0.1689, 0.1468, 0.1468, 0.1468, 0.1468, 0.1286, 0.1689, 0.3059, 0.1151, 0.3311, 0.1286, 0.3311, 0.1286, 0.3059, 0.1151, 0.2785, 0.1068, 0.25, 0.104, 0.25, 0.104, 0.2785, 0.1068, 0.1468, 0.1468, 0.1286, 0.1689, 0.1286, 0.1689, 0.1468, 0.1468, 0.3311, 0.1286, 0.3059, 0.1151, 0.3059, 0.1151, 0.3311, 0.1286, 0.1689, 0.3714, 0.1468, 0.3532, 0.1468, 0.3532, 0.1689, 0.3714, 0.3932, 0.2785, 0.3849, 0.3059, 0.3849, 0.3059, 0.3932, 0.2785, 0.1286, 0.3311, 0.1151, 0.3059, 0.1151, 0.3059, 0.1286, 0.3311, 0.1468, 0.3532, 0.1689, 0.3714, 0.1689, 0.3714, 0.1468, 0.3532, 0.3849, 0.3059, 0.3932, 0.2785, 0.3932, 0.2785, 0.3849, 0.3059, 0.1151, 0.3059, 0.1286, 0.3311, 0.1286, 0.3311, 0.1151, 0.3059, 0.3059, 0.3849, 0.2785, 0.3932, 0.2785, 0.3932, 0.3059, 0.3849, 0.1468, 0.1468, 0.1689, 0.1286, 0.1689, 0.1286, 0.1468, 0.1468, 0.3311, 0.1286, 0.3532, 0.1468, 0.3532, 0.1468, 0.3311, 0.1286, 0.2785, 0.3932, 0.3059, 0.3849, 0.3059, 0.3849, 0.2785, 0.3932, 0.1689, 0.1286, 0.1468, 0.1468, 0.1468, 0.1468, 0.1689, 0.1286, 0.3532, 0.1468, 0.3311, 0.1286, 0.3311, 0.1286, 0.3532, 0.1468, 0.2785, 0.1068, 0.3059, 0.1151, 0.3059, 0.1151, 0.2785, 0.1068, 0.3849, 0.3059, 0.3714, 0.3311, 0.3714, 0.3311, 0.3849, 0.3059, 0.1151, 0.3059, 0.1068, 0.2785, 0.1068, 0.2785, 0.1151, 0.3059, 0.3059, 0.1151, 0.2785, 0.1068, 0.2785, 0.1068, 0.3059, 0.1151, 0.3714, 0.3311, 0.3849, 0.3059, 0.3849, 0.3059, 0.3714, 0.3311, 0.1068, 0.2785, 0.1151, 0.3059, 0.1151, 0.3059, 0.1068, 0.2785, 0.1689, 0.1286, 0.1941, 0.1151, 0.1941, 0.1151, 0.1689, 0.1286, 0.3532, 0.1468, 0.3714, 0.1689, 0.3714, 0.1689, 0.3532, 0.1468, 0.1941, 0.1151, 0.1689, 0.1286, 0.1689, 0.1286, 0.1941, 0.1151, 0.3714, 0.1689, 0.3532, 0.1468, 0.3532, 0.1468, 0.3714, 0.1689, 0.25, 0.396, 0.2215, 0.3932, 0.2215, 0.3932, 0.25, 0.396, 0.1068, 0.2785, 0.104, 0.25, 0.104, 0.25, 0.1068, 0.2785, 0.2215, 0.3932, 0.25, 0.396, 0.25, 0.396, 0.2215, 0.3932, 0.104, 0.25, 0.1068, 0.2785, 0.1068, 0.2785, 0.104, 0.25, 0.3714, 0.3311, 0.3532, 0.3532, 0.3532, 0.3532, 0.3714, 0.3311, 0.2215, 0.3932, 0.25, 0.396, 0.25, 0.4552, 0.21, 0.4513, 0.1941, 0.3849, 0.2215, 0.3932, 0.21, 0.4513, 0.1715, 0.4396, 0.1689, 0.3714, 0.1941, 0.3849, 0.1715, 0.4396, 0.136, 0.4206, 0.1468, 0.3532, 0.1689, 0.3714, 0.136, 0.4206, 0.1049, 0.3951, 0.1286, 0.3311, 0.1468, 0.3532, 0.1049, 0.3951, 0.07935, 0.364, 0.1151, 0.3059, 0.1286, 0.3311, 0.07935, 0.364, 0.06039, 0.3285, 0.1068, 0.2785, 0.1151, 0.3059, 0.06039, 0.3285, 0.04871, 0.29, 0.104, 0.25, 0.1068, 0.2785, 0.04871, 0.29, 0.04476, 0.25, 0.1068, 0.2215, 0.104, 0.25, 0.04476, 0.25, 0.04871, 0.21, 0.1151, 0.1941, 0.1068, 0.2215, 0.04871, 0.21, 0.06039, 0.1715, 0.1286, 0.1689, 0.1151, 0.1941, 0.06039, 0.1715, 0.07935, 0.136, 0.1468, 0.1468, 0.1286, 0.1689, 0.07935, 0.136, 0.1049, 0.1049, 0.1689, 0.1286, 0.1468, 0.1468, 0.1049, 0.1049, 0.136, 0.07935, 0.1941, 0.1151, 0.1689, 0.1286, 0.136, 0.07935, 0.1715, 0.06039, 0.2215, 0.1068, 0.1941, 0.1151, 0.1715, 0.06039, 0.21, 0.04871, 0.25, 0.104, 0.2215, 0.1068, 0.21, 0.04871, 0.25, 0.04476, 0.2785, 0.1068, 0.25, 0.104, 0.25, 0.04476, 0.29, 0.04871, 0.3059, 0.1151, 0.2785, 0.1068, 0.29, 0.04871, 0.3285, 0.06039, 0.3311, 0.1286, 0.3059, 0.1151, 0.3285, 0.06039, 0.364, 0.07935, 0.3532, 0.1468, 0.3311, 0.1286, 0.364, 0.07935, 0.3951, 0.1049, 0.3714, 0.1689, 0.3532, 0.1468, 0.3951, 0.1049, 0.4206, 0.136, 0.3849, 0.1941, 0.3714, 0.1689, 0.4206, 0.136, 0.4396, 0.1715, 0.3932, 0.2215, 0.3849, 0.1941, 0.4396, 0.1715, 0.4513, 0.21, 0.396, 0.25, 0.3932, 0.2215, 0.4513, 0.21, 0.4552, 0.25, 0.3932, 0.2785, 0.396, 0.25, 0.4552, 0.25, 0.4513, 0.29, 0.3849, 0.3059, 0.3932, 0.2785, 0.4513, 0.29, 0.4396, 0.3285, 0.3714, 0.3311, 0.3849, 0.3059, 0.4396, 0.3285, 0.4206, 0.364, 0.3532, 0.3532, 0.3714, 0.3311, 0.4206, 0.364, 0.3951, 0.3951, 0.3311, 0.3714, 0.3532, 0.3532, 0.3951, 0.3951, 0.364, 0.4206, 0.3059, 0.3849, 0.3311, 0.3714, 0.364, 0.4206, 0.3285, 0.4396, 0.2785, 0.3932, 0.3059, 0.3849, 0.3285, 0.4396, 0.29, 0.4513, 0.25, 0.396, 0.2785, 0.3932, 0.29, 0.4513, 0.25, 0.4552, 0.25, 0.4552, 0.29, 0.4513, 0.2968, 0.4854, 0.25, 0.49, 0.29, 0.4513, 0.3285, 0.4396, 0.3418, 0.4717, 0.2968, 0.4854, 0.3285, 0.4396, 0.364, 0.4206, 0.3833, 0.4496, 0.3418, 0.4717, 0.364, 0.4206, 0.3951, 0.3951, 0.4197, 0.4197, 0.3833, 0.4496, 0.3951, 0.3951, 0.4206, 0.364, 0.4496, 0.3833, 0.4197, 0.4197, 0.4206, 0.364, 0.4396, 0.3285, 0.4717, 0.3418, 0.4496, 0.3833, 0.4396, 0.3285, 0.4513, 0.29, 0.4854, 0.2968, 0.4717, 0.3418, 0.4513, 0.29, 0.4552, 0.25, 0.49, 0.25, 0.4854, 0.2968, 0.4552, 0.25, 0.4513, 0.21, 0.4854, 0.2032, 0.49, 0.25, 0.4513, 0.21, 0.4396, 0.1715, 0.4717, 0.1582, 0.4854, 0.2032, 0.4396, 0.1715, 0.4206, 0.136, 0.4496, 0.1167, 0.4717, 0.1582, 0.4206, 0.136, 0.3951, 0.1049, 0.4197, 0.08029, 0.4496, 0.1167, 0.3951, 0.1049, 0.364, 0.07935, 0.3833, 0.05045, 0.4197, 0.08029, 0.364, 0.07935, 0.3285, 0.06039, 0.3418, 0.02827, 0.3833, 0.05045, 0.3285, 0.06039, 0.29, 0.04871, 0.2968, 0.01461, 0.3418, 0.02827, 0.29, 0.04871, 0.25, 0.04476, 0.25, 0.01, 0.2968, 0.01461, 0.25, 0.04476, 0.21, 0.04871, 0.2032, 0.01461, 0.25, 0.01, 0.21, 0.04871, 0.1715, 0.06039, 0.1582, 0.02827, 0.2032, 0.01461, 0.1715, 0.06039, 0.136, 0.07935, 0.1167, 0.05045, 0.1582, 0.02827, 0.136, 0.07935, 0.1049, 0.1049, 0.08029, 0.08029, 0.1167, 0.05045, 0.1049, 0.1049, 0.07935, 0.136, 0.05045, 0.1167, 0.08029, 0.08029, 0.07935, 0.136, 0.06039, 0.1715, 0.02827, 0.1582, 0.05045, 0.1167, 0.06039, 0.1715, 0.04871, 0.21, 0.01461, 0.2032, 0.02827, 0.1582, 0.04871, 0.21, 0.04476, 0.25, 0.01, 0.25, 0.01461, 0.2032, 0.04476, 0.25, 0.04871, 0.29, 0.01461, 0.2968, 0.01, 0.25, 0.04871, 0.29, 0.06039, 0.3285, 0.02827, 0.3418, 0.01461, 0.2968, 0.06039, 0.3285, 0.07935, 0.364, 0.05045, 0.3833, 0.02827, 0.3418, 0.07935, 0.364, 0.1049, 0.3951, 0.08029, 0.4197, 0.05045, 0.3833, 0.1049, 0.3951, 0.136, 0.4206, 0.1167, 0.4496, 0.08029, 0.4197, 0.136, 0.4206, 0.1715, 0.4396, 0.1582, 0.4717, 0.1167, 0.4496, 0.1715, 0.4396, 0.21, 0.4513, 0.2032, 0.4854, 0.1582, 0.4717, 0.21, 0.4513, 0.25, 0.4552, 0.25, 0.49, 0.2032, 0.4854, 0.9062, 1.0, 0.9375, 1.0, 0.9375, 1.0, 0.9062, 1.0, 0.25, 0.04476, 0.21, 0.04871, 0.21, 0.04871, 0.25, 0.04476, 0.625, 1.0, 0.6562, 1.0, 0.6562, 1.0, 0.625, 1.0, 0.3438, 1.0, 0.375, 1.0, 0.375, 1.0, 0.3438, 1.0, 0.29, 0.04871, 0.25, 0.04476, 0.25, 0.04476, 0.29, 0.04871, 0.0625, 1.0, 0.09375, 1.0, 0.09375, 1.0, 0.0625, 1.0, 0.3285, 0.06039, 0.29, 0.04871, 0.29, 0.04871, 0.3285, 0.06039, 0.875, 1.0, 0.9062, 1.0, 0.9062, 1.0, 0.875, 1.0, 0.364, 0.07935, 0.3285, 0.06039, 0.3285, 0.06039, 0.364, 0.07935, 0.5938, 1.0, 0.625, 1.0, 0.625, 1.0, 0.5938, 1.0, 0.3125, 1.0, 0.3438, 1.0, 0.3438, 1.0, 0.3125, 1.0, 0.3951, 0.1049, 0.364, 0.07935, 0.364, 0.07935, 0.3951, 0.1049, 0.03125, 1.0, 0.0625, 1.0, 0.0625, 1.0, 0.03125, 1.0, 0.4206, 0.136, 0.3951, 0.1049, 0.3951, 0.1049, 0.4206, 0.136, 0.8438, 1.0, 0.875, 1.0, 0.875, 1.0, 0.8438, 1.0, 0.4396, 0.1715, 0.4206, 0.136, 0.4206, 0.136, 0.4396, 0.1715, 0.5625, 1.0, 0.5938, 1.0, 0.5938, 1.0, 0.5625, 1.0, 0.2812, 1.0, 0.3125, 1.0, 0.3125, 1.0, 0.2812, 1.0, 0.4513, 0.21, 0.4396, 0.1715, 0.4396, 0.1715, 0.4513, 0.21, 0.0, 1.0, 0.03125, 1.0, 0.03125, 1.0, 0.0, 1.0, 0.4552, 0.25, 0.4513, 0.21, 0.4513, 0.21, 0.4552, 0.25, 0.8125, 1.0, 0.8438, 1.0, 0.8438, 1.0, 0.8125, 1.0, 0.4513, 0.29, 0.4552, 0.25, 0.4552, 0.25, 0.4513, 0.29, 0.5312, 1.0, 0.5625, 1.0, 0.5625, 1.0, 0.5312, 1.0, 0.25, 1.0, 0.2812, 1.0, 0.2812, 1.0, 0.25, 1.0, 0.4396, 0.3285, 0.4513, 0.29, 0.4513, 0.29, 0.4396, 0.3285, 0.4206, 0.364, 0.4396, 0.3285, 0.4396, 0.3285, 0.4206, 0.364, 0.21, 0.4513, 0.25, 0.4552, 0.25, 0.4552, 0.21, 0.4513, 0.7812, 1.0, 0.8125, 1.0, 0.8125, 1.0, 0.7812, 1.0, 0.3951, 0.3951, 0.4206, 0.364, 0.4206, 0.364, 0.3951, 0.3951, 0.5, 1.0, 0.5312, 1.0, 0.5312, 1.0, 0.5, 1.0, 0.1715, 0.4396, 0.21, 0.4513, 0.21, 0.4513, 0.1715, 0.4396, 1.0, 0.5, 1.0, 1.0, 0.9688, 1.0, 0.9688, 0.5, 0.9688, 0.5, 0.9688, 1.0, 0.9375, 1.0, 0.9375, 0.5, 0.9375, 0.5, 0.9375, 1.0, 0.9062, 1.0, 0.9062, 0.5, 0.9062, 0.5, 0.9062, 1.0, 0.875, 1.0, 0.875, 0.5, 0.875, 0.5, 0.875, 1.0, 0.8438, 1.0, 0.8438, 0.5, 0.8438, 0.5, 0.8438, 1.0, 0.8125, 1.0, 0.8125, 0.5, 0.8125, 0.5, 0.8125, 1.0, 0.7812, 1.0, 0.7812, 0.5, 0.7812, 0.5, 0.7812, 1.0, 0.75, 1.0, 0.75, 0.5, 0.75, 0.5, 0.75, 1.0, 0.7188, 1.0, 0.7188, 0.5, 0.7188, 0.5, 0.7188, 1.0, 0.6875, 1.0, 0.6875, 0.5, 0.6875, 0.5, 0.6875, 1.0, 0.6562, 1.0, 0.6562, 0.5, 0.6562, 0.5, 0.6562, 1.0, 0.625, 1.0, 0.625, 0.5, 0.625, 0.5, 0.625, 1.0, 0.5938, 1.0, 0.5938, 0.5, 0.5938, 0.5, 0.5938, 1.0, 0.5625, 1.0, 0.5625, 0.5, 0.5625, 0.5, 0.5625, 1.0, 0.5312, 1.0, 0.5312, 0.5, 0.5312, 0.5, 0.5312, 1.0, 0.5, 1.0, 0.5, 0.5, 0.5, 0.5, 0.5, 1.0, 0.4688, 1.0, 0.4688, 0.5, 0.4688, 0.5, 0.4688, 1.0, 0.4375, 1.0, 0.4375, 0.5, 0.4375, 0.5, 0.4375, 1.0, 0.4062, 1.0, 0.4062, 0.5, 0.4062, 0.5, 0.4062, 1.0, 0.375, 1.0, 0.375, 0.5, 0.375, 0.5, 0.375, 1.0, 0.3438, 1.0, 0.3438, 0.5, 0.3438, 0.5, 0.3438, 1.0, 0.3125, 1.0, 0.3125, 0.5, 0.3125, 0.5, 0.3125, 1.0, 0.2812, 1.0, 0.2812, 0.5, 0.2812, 0.5, 0.2812, 1.0, 0.25, 1.0, 0.25, 0.5, 0.25, 0.5, 0.25, 1.0, 0.2188, 1.0, 0.2188, 0.5, 0.2188, 0.5, 0.2188, 1.0, 0.1875, 1.0, 0.1875, 0.5, 0.1875, 0.5, 0.1875, 1.0, 0.1562, 1.0, 0.1562, 0.5, 0.1562, 0.5, 0.1562, 1.0, 0.125, 1.0, 0.125, 0.5, 0.125, 0.5, 0.125, 1.0, 0.09375, 1.0, 0.09375, 0.5, 0.09375, 0.5, 0.09375, 1.0, 0.0625, 1.0, 0.0625, 0.5, 0.0625, 0.5, 0.0625, 1.0, 0.03125, 1.0, 0.03125, 0.5, 0.03125, 0.5, 0.03125, 1.0, 0.0, 1.0, 0.0, 0.5, 0.5504, 0.1167, 0.5803, 0.08029, 0.5803, 0.08029, 0.5504, 0.1167, 0.6562, 1.0, 0.625, 1.0, 0.625, 1.0, 0.6562, 1.0, 0.6582, 0.4717, 0.6167, 0.4496, 0.6167, 0.4496, 0.6582, 0.4717, 0.375, 1.0, 0.3438, 1.0, 0.3438, 1.0, 0.375, 1.0, 0.9197, 0.4197, 0.8833, 0.4496, 0.8833, 0.4496, 0.9197, 0.4197, 0.09375, 1.0, 0.0625, 1.0, 0.0625, 1.0, 0.09375, 1.0, 0.8833, 0.05045, 0.9197, 0.08029, 0.9197, 0.08029, 0.8833, 0.05045, 0.9062, 1.0, 0.875, 1.0, 0.875, 1.0, 0.9062, 1.0, 0.5283, 0.1582, 0.5504, 0.1167, 0.5504, 0.1167, 0.5283, 0.1582, 0.625, 1.0, 0.5938, 1.0, 0.5938, 1.0, 0.625, 1.0, 0.7032, 0.4854, 0.6582, 0.4717, 0.6582, 0.4717, 0.7032, 0.4854, 0.3438, 1.0, 0.3125, 1.0, 0.3125, 1.0, 0.3438, 1.0, 0.9496, 0.3833, 0.9197, 0.4197, 0.9197, 0.4197, 0.9496, 0.3833, 0.0625, 1.0, 0.03125, 1.0, 0.03125, 1.0, 0.0625, 1.0, 0.8418, 0.02827, 0.8833, 0.05045, 0.8833, 0.05045, 0.8418, 0.02827, 0.875, 1.0, 0.8438, 1.0, 0.8438, 1.0, 0.875, 1.0, 0.5146, 0.2032, 0.5283, 0.1582, 0.5283, 0.1582, 0.5146, 0.2032, 0.5938, 1.0, 0.5625, 1.0, 0.5625, 1.0, 0.5938, 1.0, 0.75, 0.49, 0.7032, 0.4854, 0.7032, 0.4854, 0.75, 0.49, 0.3125, 1.0, 0.2812, 1.0, 0.2812, 1.0, 0.3125, 1.0, 0.9717, 0.3418, 0.9496, 0.3833, 0.9496, 0.3833, 0.9717, 0.3418, 0.03125, 1.0, 0.0, 1.0, 0.0, 1.0, 0.03125, 1.0, 0.7968, 0.01461, 0.8418, 0.02827, 0.8418, 0.02827, 0.7968, 0.01461, 0.8438, 1.0, 0.8125, 1.0, 0.8125, 1.0, 0.8438, 1.0, 0.51, 0.25, 0.5146, 0.2032, 0.5146, 0.2032, 0.51, 0.25, 0.5625, 1.0, 0.5312, 1.0, 0.5312, 1.0, 0.5625, 1.0, 0.2812, 1.0, 0.25, 1.0, 0.25, 1.0, 0.2812, 1.0, 0.9854, 0.2968, 0.9717, 0.3418, 0.9717, 0.3418, 0.9854, 0.2968, 0.75, 0.01, 0.7968, 0.01461, 0.7968, 0.01461, 0.75, 0.01, 0.8125, 1.0, 0.7812, 1.0, 0.7812, 1.0, 0.8125, 1.0, 0.5146, 0.2968, 0.51, 0.25, 0.51, 0.25, 0.5146, 0.2968, 0.5312, 1.0, 0.5, 1.0, 0.5, 1.0, 0.5312, 1.0, 0.75, 0.49, 0.7968, 0.4854, 0.8418, 0.4717, 0.8833, 0.4496, 0.9197, 0.4197, 0.9496, 0.3833, 0.9717, 0.3418, 0.9854, 0.2968, 0.99, 0.25, 0.9854, 0.2032, 0.9717, 0.1582, 0.9496, 0.1167, 0.9197, 0.08029, 0.8833, 0.05045, 0.8418, 0.02827, 0.7968, 0.01461, 0.75, 0.01, 0.7032, 0.01461, 0.6582, 0.02827, 0.6167, 0.05045, 0.5803, 0.08029, 0.5504, 0.1167, 0.5283, 0.1582, 0.5146, 0.2032, 0.51, 0.25, 0.5146, 0.2968, 0.5283, 0.3418, 0.5504, 0.3833, 0.5803, 0.4197, 0.6167, 0.4496, 0.6582, 0.4717, 0.7032, 0.4854, 0.9717, 0.1582, 0.9496, 0.1167, 0.9496, 0.1167, 0.9717, 0.1582, 0.6167, 0.05045, 0.5803, 0.08029, 0.5803, 0.08029, 0.6167, 0.05045, 0.5803, 0.4197, 0.6167, 0.4496, 0.6167, 0.4496, 0.5803, 0.4197, 0.9717, 0.3418, 0.9854, 0.2968, 0.9854, 0.2968, 0.9717, 0.3418, 0.7968, 0.01461, 0.75, 0.01, 0.75, 0.01, 0.7968, 0.01461, 0.51, 0.25, 0.5146, 0.2968, 0.5146, 0.2968, 0.51, 0.25, 0.8418, 0.4717, 0.8833, 0.4496, 0.8833, 0.4496, 0.8418, 0.4717, 0.9496, 0.1167, 0.9197, 0.08029, 0.9197, 0.08029, 0.9496, 0.1167, 0.5803, 0.08029, 0.5504, 0.1167, 0.5504, 0.1167, 0.5803, 0.08029, 0.6167, 0.4496, 0.6582, 0.4717, 0.6582, 0.4717, 0.6167, 0.4496, 0.9854, 0.2968, 0.99, 0.25, 0.99, 0.25, 0.9854, 0.2968, 0.75, 0.01, 0.7032, 0.01461, 0.7032, 0.01461, 0.75, 0.01, 0.5146, 0.2968, 0.5283, 0.3418, 0.5283, 0.3418, 0.5146, 0.2968, 0.8833, 0.4496, 0.9197, 0.4197, 0.9197, 0.4197, 0.8833, 0.4496, 0.9197, 0.08029, 0.8833, 0.05045, 0.8833, 0.05045, 0.9197, 0.08029, 0.5504, 0.1167, 0.5283, 0.1582, 0.5283, 0.1582, 0.5504, 0.1167, 0.6582, 0.4717, 0.7032, 0.4854, 0.7032, 0.4854, 0.6582, 0.4717, 0.99, 0.25, 0.9854, 0.2032, 0.9854, 0.2032, 0.99, 0.25, 0.7032, 0.01461, 0.6582, 0.02827, 0.6582, 0.02827, 0.7032, 0.01461, 0.5283, 0.3418, 0.5504, 0.3833, 0.5504, 0.3833, 0.5283, 0.3418, 0.9197, 0.4197, 0.9496, 0.3833, 0.9496, 0.3833, 0.9197, 0.4197, 0.8833, 0.05045, 0.8418, 0.02827, 0.8418, 0.02827, 0.8833, 0.05045, 0.5283, 0.1582, 0.5146, 0.2032, 0.5146, 0.2032, 0.5283, 0.1582, 0.75, 0.49, 0.7968, 0.4854, 0.7968, 0.4854, 0.75, 0.49, 0.7032, 0.4854, 0.75, 0.49, 0.75, 0.49, 0.7032, 0.4854, 0.9854, 0.2032, 0.9717, 0.1582, 0.9717, 0.1582, 0.9854, 0.2032, 0.6582, 0.02827, 0.6167, 0.05045, 0.6167, 0.05045, 0.6582, 0.02827, 0.5504, 0.3833, 0.5803, 0.4197, 0.5803, 0.4197, 0.5504, 0.3833, 0.9496, 0.3833, 0.9717, 0.3418, 0.9717, 0.3418, 0.9496, 0.3833, 0.8418, 0.02827, 0.7968, 0.01461, 0.7968, 0.01461, 0.8418, 0.02827, 0.5146, 0.2032, 0.51, 0.25, 0.51, 0.25, 0.5146, 0.2032])
me_cylinder.materials.append(mat_redmaterial)
me_cylinder.materials.append(mat_metalick)
me_cylinder.materials.append(mat_old)
me_cylinder.materials.append(mat_old2)
me_cylinder.update()
arm_armature = bpy.data.armatures.new('Armature')  # bones are not reproduced

# ---- objects
ob_cylinder = bpy.data.objects.new('Cylinder', me_cylinder)
ob_point = bpy.data.objects.new('Point', light_point)
ob_armature = bpy.data.objects.new('Armature', arm_armature)

# ---- transforms, parenting, visibility, modifiers, constraints
ob_cylinder.parent = ob_armature
ob_cylinder.matrix_parent_inverse = Matrix(((3.51, -0.0, 0.0, -0.0), (-0.0, 3.51, -0.0, 0.0), (0.0, -0.0, 3.51, -0.0), (-0.0, 0.0, -0.0, 1.0)))
ob_cylinder.location = (0.0, 0.0, 0.0)
ob_cylinder.scale = (0.3, 0.3, 0.1)
_vg = ob_cylinder.vertex_groups.new(name='MainBorn')
_vg = ob_cylinder.vertex_groups.new(name='PushBorn')
_vg.add([96, 97, 98, 99, 100, 101, 102, 103, 104, 105, 106, 107, 108, 109, 110, 111, 112, 113, 114, 115, 116, 117, 118, 119, 120, 121, 122, 123, 124, 125, 126, 127, 128, 130, 131, 134, 135, 138, 139, 141, 143, 145, 147, 149, 151, 153, 155, 157, 159, 161, 163, 165, 167, 169, 171, 173, 175, 177, 179, 181, 183, 185, 187, 189, 191, 194, 195, 198, 199, 202, 203, 205, 207, 209, 211, 213, 215, 217, 219, 221, 223, 225, 227, 229, 231, 233, 235, 237, 239, 241, 243, 245, 247, 249, 251, 253, 255], 1.0, 'REPLACE')
_m = ob_cylinder.modifiers.new('Armature', 'ARMATURE')
_m.object = ob_armature
ob_point.location = (-0.08583, 0.2739, 0.4544)
ob_armature.location = (0.0, 0.0, 0.0)
ob_armature.scale = (0.2849, 0.2849, 0.2849)
ob_armature.show_in_front = True

# ---- collection membership
col_collection.objects.link(ob_cylinder)
col_collection.objects.link(ob_point)
col_collection.objects.link(ob_armature)

# ---- scene / render settings (as saved in the file)
scene.frame_start = 1; scene.frame_end = 10; scene.frame_set(10)
scene.render.engine = 'BLENDER_EEVEE_NEXT'
scene.cycles.sampling_pattern = 'TABULATED_SOBOL'
scene.cycles.use_light_tree = False
scene.view_settings.view_transform = 'Filmic'
bpy.context.view_layer.update()

# ---- added for rendering (the .blend has no active camera): camera
cam_auto = bpy.data.cameras.new('AutoCamera')
cam_auto.lens = 50.0
cam_auto.sensor_width = 36.0
cam_auto.clip_end = 1000.0
ob_auto_camera = bpy.data.objects.new('AutoCamera', cam_auto)
scene.collection.objects.link(ob_auto_camera)
ob_auto_camera.location = (0.859984, -1.03316, 0.878458)
ob_auto_camera.rotation_euler = (1.09748, -7.21219e-08, 0.694738)
scene.camera = ob_auto_camera
bpy.context.view_layer.update()
